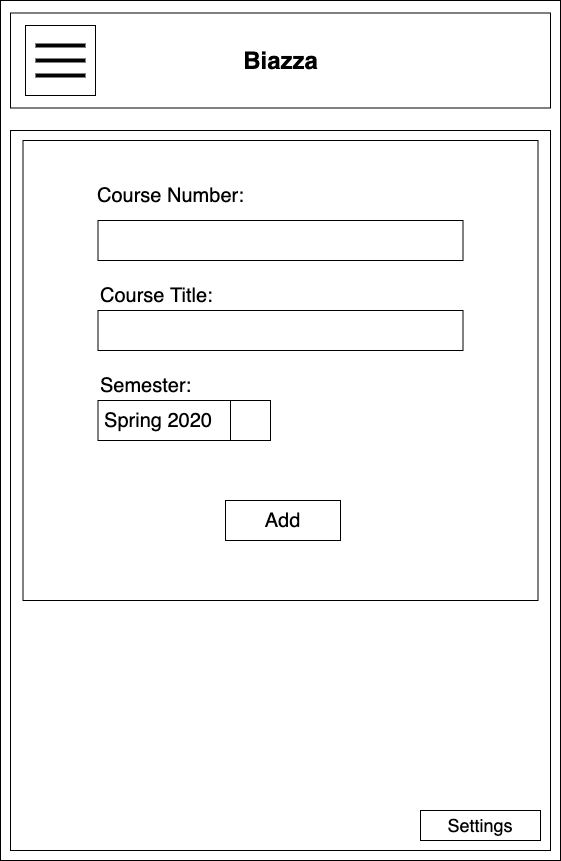

The diagram above was exported from draw.io. Its source (the exported page's mxGraphModel, read from the mxfile embedded in the PNG):
<mxGraphModel dx="708" dy="500" grid="1" gridSize="10" guides="1" tooltips="1" connect="1" arrows="1" fold="1" page="1" pageScale="1" pageWidth="850" pageHeight="1100" math="0" shadow="0">
  <root>
    <mxCell id="t4R77odX35URqxquMA6z-0" />
    <mxCell id="t4R77odX35URqxquMA6z-1" parent="t4R77odX35URqxquMA6z-0" />
    <mxCell id="zSyDdHsOm02nDfqecfTT-0" value="" style="rounded=0;whiteSpace=wrap;html=1;" vertex="1" parent="t4R77odX35URqxquMA6z-1">
      <mxGeometry x="170" y="60" width="560" height="860" as="geometry" />
    </mxCell>
    <mxCell id="zSyDdHsOm02nDfqecfTT-1" value="" style="rounded=0;whiteSpace=wrap;html=1;" vertex="1" parent="t4R77odX35URqxquMA6z-1">
      <mxGeometry x="180" y="72.5" width="540" height="95" as="geometry" />
    </mxCell>
    <mxCell id="zSyDdHsOm02nDfqecfTT-2" value="Biazza" style="text;strokeColor=none;fillColor=none;html=1;fontSize=24;fontStyle=1;verticalAlign=middle;align=center;" vertex="1" parent="t4R77odX35URqxquMA6z-1">
      <mxGeometry x="400" y="100" width="100" height="40" as="geometry" />
    </mxCell>
    <mxCell id="zSyDdHsOm02nDfqecfTT-3" value="" style="whiteSpace=wrap;html=1;aspect=fixed;" vertex="1" parent="t4R77odX35URqxquMA6z-1">
      <mxGeometry x="195" y="85" width="70" height="70" as="geometry" />
    </mxCell>
    <mxCell id="zSyDdHsOm02nDfqecfTT-4" value="" style="line;strokeWidth=4;html=1;perimeter=backbonePerimeter;points=[];outlineConnect=0;" vertex="1" parent="t4R77odX35URqxquMA6z-1">
      <mxGeometry x="205" y="100" width="50" height="10" as="geometry" />
    </mxCell>
    <mxCell id="zSyDdHsOm02nDfqecfTT-5" value="" style="line;strokeWidth=4;html=1;perimeter=backbonePerimeter;points=[];outlineConnect=0;" vertex="1" parent="t4R77odX35URqxquMA6z-1">
      <mxGeometry x="205" y="115" width="50" height="10" as="geometry" />
    </mxCell>
    <mxCell id="zSyDdHsOm02nDfqecfTT-6" value="" style="line;strokeWidth=4;html=1;perimeter=backbonePerimeter;points=[];outlineConnect=0;" vertex="1" parent="t4R77odX35URqxquMA6z-1">
      <mxGeometry x="205" y="130" width="50" height="10" as="geometry" />
    </mxCell>
    <mxCell id="zSyDdHsOm02nDfqecfTT-7" value="" style="rounded=0;whiteSpace=wrap;html=1;" vertex="1" parent="t4R77odX35URqxquMA6z-1">
      <mxGeometry x="180" y="190" width="540" height="720" as="geometry" />
    </mxCell>
    <mxCell id="zSyDdHsOm02nDfqecfTT-8" value="&lt;font style=&quot;font-size: 18px&quot;&gt;Settings&lt;/font&gt;" style="rounded=0;whiteSpace=wrap;html=1;" vertex="1" parent="t4R77odX35URqxquMA6z-1">
      <mxGeometry x="590" y="870" width="120" height="30" as="geometry" />
    </mxCell>
    <mxCell id="zSyDdHsOm02nDfqecfTT-13" value="" style="rounded=0;whiteSpace=wrap;html=1;" vertex="1" parent="t4R77odX35URqxquMA6z-1">
      <mxGeometry x="192.5" y="200" width="515" height="460" as="geometry" />
    </mxCell>
    <mxCell id="0d2stB3YnG61gHx8g8k0-0" value="&lt;span style=&quot;font-size: 20px&quot;&gt;Course Number:&lt;/span&gt;" style="text;html=1;strokeColor=none;fillColor=none;align=left;verticalAlign=middle;whiteSpace=wrap;rounded=0;" vertex="1" parent="t4R77odX35URqxquMA6z-1">
      <mxGeometry x="265" y="240" width="170" height="30" as="geometry" />
    </mxCell>
    <mxCell id="0d2stB3YnG61gHx8g8k0-1" value="" style="rounded=0;whiteSpace=wrap;html=1;" vertex="1" parent="t4R77odX35URqxquMA6z-1">
      <mxGeometry x="267.5" y="280" width="365" height="40" as="geometry" />
    </mxCell>
    <mxCell id="0d2stB3YnG61gHx8g8k0-2" value="&lt;span style=&quot;font-size: 20px&quot;&gt;Course Title:&lt;/span&gt;" style="text;html=1;strokeColor=none;fillColor=none;align=left;verticalAlign=middle;whiteSpace=wrap;rounded=0;" vertex="1" parent="t4R77odX35URqxquMA6z-1">
      <mxGeometry x="267.5" y="340" width="170" height="30" as="geometry" />
    </mxCell>
    <mxCell id="0d2stB3YnG61gHx8g8k0-5" value="" style="rounded=0;whiteSpace=wrap;html=1;" vertex="1" parent="t4R77odX35URqxquMA6z-1">
      <mxGeometry x="267.5" y="370" width="365" height="40" as="geometry" />
    </mxCell>
    <mxCell id="0d2stB3YnG61gHx8g8k0-6" value="&lt;span style=&quot;font-size: 20px&quot;&gt;Semester:&lt;/span&gt;" style="text;html=1;strokeColor=none;fillColor=none;align=left;verticalAlign=middle;whiteSpace=wrap;rounded=0;" vertex="1" parent="t4R77odX35URqxquMA6z-1">
      <mxGeometry x="267.5" y="430" width="170" height="30" as="geometry" />
    </mxCell>
    <mxCell id="0d2stB3YnG61gHx8g8k0-8" value="" style="rounded=0;whiteSpace=wrap;html=1;" vertex="1" parent="t4R77odX35URqxquMA6z-1">
      <mxGeometry x="267.5" y="460" width="172.5" height="40" as="geometry" />
    </mxCell>
    <mxCell id="0d2stB3YnG61gHx8g8k0-9" value="" style="rounded=0;whiteSpace=wrap;html=1;" vertex="1" parent="t4R77odX35URqxquMA6z-1">
      <mxGeometry x="400" y="460" width="40" height="40" as="geometry" />
    </mxCell>
    <mxCell id="0d2stB3YnG61gHx8g8k0-11" value="&lt;font style=&quot;font-size: 20px&quot;&gt;Spring 2020&lt;/font&gt;" style="text;html=1;strokeColor=none;fillColor=none;align=center;verticalAlign=middle;whiteSpace=wrap;rounded=0;" vertex="1" parent="t4R77odX35URqxquMA6z-1">
      <mxGeometry x="267.5" y="470" width="120" height="20" as="geometry" />
    </mxCell>
    <mxCell id="0d2stB3YnG61gHx8g8k0-13" value="&lt;font style=&quot;font-size: 20px&quot;&gt;Add&lt;/font&gt;" style="rounded=0;whiteSpace=wrap;html=1;" vertex="1" parent="t4R77odX35URqxquMA6z-1">
      <mxGeometry x="395" y="560" width="115" height="40" as="geometry" />
    </mxCell>
  </root>
</mxGraphModel>